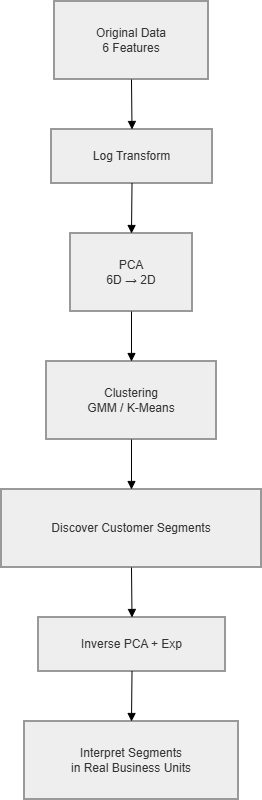

The diagram above was exported from draw.io. Its source (the exported page's mxGraphModel, read from the mxfile embedded in the PNG):
<mxGraphModel dx="1336" dy="592" grid="1" gridSize="10" guides="1" tooltips="1" connect="1" arrows="1" fold="1" page="1" pageScale="1" pageWidth="1169" pageHeight="827" math="0" shadow="0">
  <root>
    <mxCell id="0" />
    <mxCell id="1" parent="0" />
    <mxCell id="cx_seD7kKYYwB0RKOD0P-32" parent="1" style="whiteSpace=wrap;strokeWidth=2;fillColor=light-dark(#eeeeee,#1f2020);strokeColor=light-dark(#999999,#cccccc);fontColor=light-dark(#333333,#cccccc);" value="Original Data&#10;6 Features" vertex="1">
      <mxGeometry height="78" width="154" x="123" y="620" as="geometry" />
    </mxCell>
    <mxCell id="cx_seD7kKYYwB0RKOD0P-33" parent="1" style="whiteSpace=wrap;strokeWidth=2;fillColor=light-dark(#eeeeee,#1f2020);strokeColor=light-dark(#999999,#cccccc);fontColor=light-dark(#333333,#cccccc);" value="Log Transform" vertex="1">
      <mxGeometry height="54" width="161" x="120" y="748" as="geometry" />
    </mxCell>
    <mxCell id="cx_seD7kKYYwB0RKOD0P-34" parent="1" style="whiteSpace=wrap;strokeWidth=2;fillColor=light-dark(#eeeeee,#1f2020);strokeColor=light-dark(#999999,#cccccc);fontColor=light-dark(#333333,#cccccc);" value="PCA&#10;6D → 2D" vertex="1">
      <mxGeometry height="78" width="122" x="139" y="852" as="geometry" />
    </mxCell>
    <mxCell id="cx_seD7kKYYwB0RKOD0P-35" parent="1" style="whiteSpace=wrap;strokeWidth=2;fillColor=light-dark(#eeeeee,#1f2020);strokeColor=light-dark(#999999,#cccccc);fontColor=light-dark(#333333,#cccccc);" value="Clustering&#10;GMM / K-Means" vertex="1">
      <mxGeometry height="78" width="170" x="115" y="980" as="geometry" />
    </mxCell>
    <mxCell id="cx_seD7kKYYwB0RKOD0P-36" parent="1" style="whiteSpace=wrap;strokeWidth=2;fillColor=light-dark(#eeeeee,#1f2020);strokeColor=light-dark(#999999,#cccccc);fontColor=light-dark(#333333,#cccccc);" value="Discover Customer Segments" vertex="1">
      <mxGeometry height="78" width="260" x="70" y="1108" as="geometry" />
    </mxCell>
    <mxCell id="cx_seD7kKYYwB0RKOD0P-37" parent="1" style="whiteSpace=wrap;strokeWidth=2;fillColor=light-dark(#eeeeee,#1f2020);strokeColor=light-dark(#999999,#cccccc);fontColor=light-dark(#333333,#cccccc);" value="Inverse PCA + Exp" vertex="1">
      <mxGeometry height="54" width="187" x="107" y="1236" as="geometry" />
    </mxCell>
    <mxCell id="cx_seD7kKYYwB0RKOD0P-38" parent="1" style="whiteSpace=wrap;strokeWidth=2;fillColor=light-dark(#eeeeee,#1f2020);strokeColor=light-dark(#999999,#cccccc);fontColor=light-dark(#333333,#cccccc);" value="Interpret Segments&#10;in Real Business Units" vertex="1">
      <mxGeometry height="78" width="214" x="93" y="1340" as="geometry" />
    </mxCell>
    <mxCell id="cx_seD7kKYYwB0RKOD0P-39" edge="1" parent="1" source="cx_seD7kKYYwB0RKOD0P-32" style="curved=1;startArrow=none;endArrow=block;exitX=0.5;exitY=1;entryX=0.5;entryY=0;rounded=0;" target="cx_seD7kKYYwB0RKOD0P-33" value="">
      <mxGeometry relative="1" as="geometry">
        <Array as="points" />
      </mxGeometry>
    </mxCell>
    <mxCell id="cx_seD7kKYYwB0RKOD0P-40" edge="1" parent="1" source="cx_seD7kKYYwB0RKOD0P-33" style="curved=1;startArrow=none;endArrow=block;exitX=0.5;exitY=1;entryX=0.5;entryY=0;rounded=0;" target="cx_seD7kKYYwB0RKOD0P-34" value="">
      <mxGeometry relative="1" as="geometry">
        <Array as="points" />
      </mxGeometry>
    </mxCell>
    <mxCell id="cx_seD7kKYYwB0RKOD0P-41" edge="1" parent="1" source="cx_seD7kKYYwB0RKOD0P-34" style="curved=1;startArrow=none;endArrow=block;exitX=0.5;exitY=1;entryX=0.5;entryY=0;rounded=0;" target="cx_seD7kKYYwB0RKOD0P-35" value="">
      <mxGeometry relative="1" as="geometry">
        <Array as="points" />
      </mxGeometry>
    </mxCell>
    <mxCell id="cx_seD7kKYYwB0RKOD0P-42" edge="1" parent="1" source="cx_seD7kKYYwB0RKOD0P-35" style="curved=1;startArrow=none;endArrow=block;exitX=0.5;exitY=1;entryX=0.5;entryY=0;rounded=0;" target="cx_seD7kKYYwB0RKOD0P-36" value="">
      <mxGeometry relative="1" as="geometry">
        <Array as="points" />
      </mxGeometry>
    </mxCell>
    <mxCell id="cx_seD7kKYYwB0RKOD0P-43" edge="1" parent="1" source="cx_seD7kKYYwB0RKOD0P-36" style="curved=1;startArrow=none;endArrow=block;exitX=0.5;exitY=1;entryX=0.5;entryY=0;rounded=0;" target="cx_seD7kKYYwB0RKOD0P-37" value="">
      <mxGeometry relative="1" as="geometry">
        <Array as="points" />
      </mxGeometry>
    </mxCell>
    <mxCell id="cx_seD7kKYYwB0RKOD0P-44" edge="1" parent="1" source="cx_seD7kKYYwB0RKOD0P-37" style="curved=1;startArrow=none;endArrow=block;exitX=0.5;exitY=1;entryX=0.5;entryY=0;rounded=0;" target="cx_seD7kKYYwB0RKOD0P-38" value="">
      <mxGeometry relative="1" as="geometry">
        <Array as="points" />
      </mxGeometry>
    </mxCell>
  </root>
</mxGraphModel>